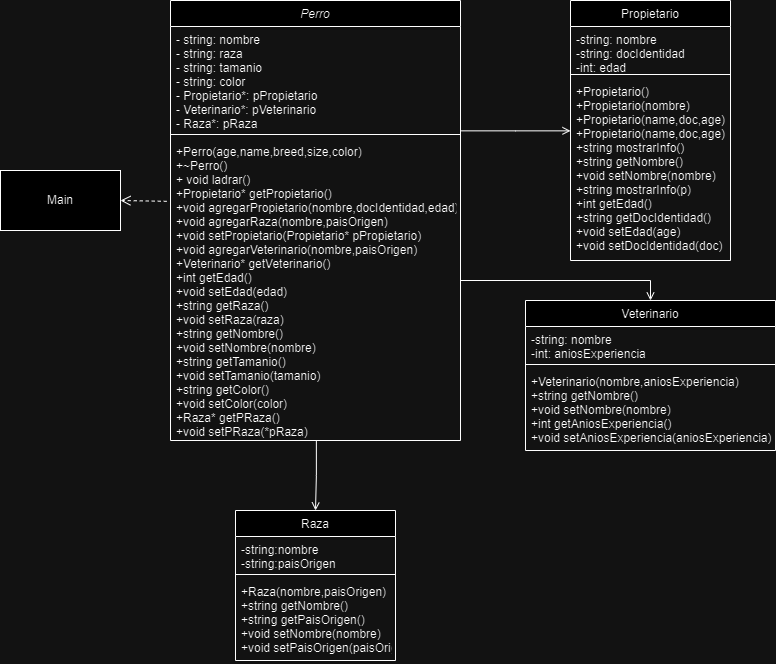

The diagram above was exported from draw.io. Its source (the exported page's mxGraphModel, read from the mxfile embedded in the PNG):
<mxGraphModel dx="1921" dy="892" grid="1" gridSize="10" guides="1" tooltips="1" connect="1" arrows="1" fold="1" page="1" pageScale="1" pageWidth="827" pageHeight="1169" math="0" shadow="0">
  <root>
    <mxCell id="WIyWlLk6GJQsqaUBKTNV-0" />
    <mxCell id="WIyWlLk6GJQsqaUBKTNV-1" parent="WIyWlLk6GJQsqaUBKTNV-0" />
    <mxCell id="zkfFHV4jXpPFQw0GAbJ--0" value="Perro" style="swimlane;fontStyle=2;align=center;verticalAlign=top;childLayout=stackLayout;horizontal=1;startSize=26;horizontalStack=0;resizeParent=1;resizeLast=0;collapsible=1;marginBottom=0;rounded=0;shadow=0;strokeWidth=1;" parent="WIyWlLk6GJQsqaUBKTNV-1" vertex="1">
      <mxGeometry x="190" y="220" width="290" height="440" as="geometry">
        <mxRectangle x="230" y="140" width="160" height="26" as="alternateBounds" />
      </mxGeometry>
    </mxCell>
    <mxCell id="zkfFHV4jXpPFQw0GAbJ--1" value="- string: nombre&#10;- string: raza&#10;- string: tamanio&#10;- string: color&#10;- Propietario*: pPropietario&#10;- Veterinario*: pVeterinario&#10;- Raza*: pRaza" style="text;align=left;verticalAlign=top;spacingLeft=4;spacingRight=4;overflow=hidden;rotatable=0;points=[[0,0.5],[1,0.5]];portConstraint=eastwest;" parent="zkfFHV4jXpPFQw0GAbJ--0" vertex="1">
      <mxGeometry y="26" width="290" height="104" as="geometry" />
    </mxCell>
    <mxCell id="zkfFHV4jXpPFQw0GAbJ--4" value="" style="line;html=1;strokeWidth=1;align=left;verticalAlign=middle;spacingTop=-1;spacingLeft=3;spacingRight=3;rotatable=0;labelPosition=right;points=[];portConstraint=eastwest;" parent="zkfFHV4jXpPFQw0GAbJ--0" vertex="1">
      <mxGeometry y="130" width="290" height="8" as="geometry" />
    </mxCell>
    <mxCell id="zkfFHV4jXpPFQw0GAbJ--5" value="+Perro(age,name,breed,size,color)&#10;+~Perro()&#10;+ void ladrar()&#10;+Propietario* getPropietario()&#10;+void agregarPropietario(nombre,docIdentidad,edad)&#10;+void agregarRaza(nombre,paisOrigen)&#10;+void setPropietario(Propietario* pPropietario)&#10;+void agregarVeterinario(nombre,paisOrigen)&#10;+Veterinario* getVeterinario()&#10;+int getEdad()&#10;+void setEdad(edad)&#10;+string getRaza()&#10;+void setRaza(raza)&#10;+string getNombre()&#10;+void setNombre(nombre)&#10;+string getTamanio()&#10;+void setTamanio(tamanio)&#10;+string getColor()&#10;+void setColor(color)&#10;+Raza* getPRaza()&#10;+void setPRaza(*pRaza)&#10;&#10;" style="text;align=left;verticalAlign=top;spacingLeft=4;spacingRight=4;overflow=hidden;rotatable=0;points=[[0,0.5],[1,0.5]];portConstraint=eastwest;" parent="zkfFHV4jXpPFQw0GAbJ--0" vertex="1">
      <mxGeometry y="138" width="290" height="302" as="geometry" />
    </mxCell>
    <mxCell id="zkfFHV4jXpPFQw0GAbJ--6" value="Raza" style="swimlane;fontStyle=0;align=center;verticalAlign=top;childLayout=stackLayout;horizontal=1;startSize=26;horizontalStack=0;resizeParent=1;resizeLast=0;collapsible=1;marginBottom=0;rounded=0;shadow=0;strokeWidth=1;" parent="WIyWlLk6GJQsqaUBKTNV-1" vertex="1">
      <mxGeometry x="255" y="730" width="160" height="150" as="geometry">
        <mxRectangle x="130" y="380" width="160" height="26" as="alternateBounds" />
      </mxGeometry>
    </mxCell>
    <mxCell id="zkfFHV4jXpPFQw0GAbJ--7" value="-string:nombre&#10;-string:paisOrigen" style="text;align=left;verticalAlign=top;spacingLeft=4;spacingRight=4;overflow=hidden;rotatable=0;points=[[0,0.5],[1,0.5]];portConstraint=eastwest;" parent="zkfFHV4jXpPFQw0GAbJ--6" vertex="1">
      <mxGeometry y="26" width="160" height="34" as="geometry" />
    </mxCell>
    <mxCell id="zkfFHV4jXpPFQw0GAbJ--9" value="" style="line;html=1;strokeWidth=1;align=left;verticalAlign=middle;spacingTop=-1;spacingLeft=3;spacingRight=3;rotatable=0;labelPosition=right;points=[];portConstraint=eastwest;" parent="zkfFHV4jXpPFQw0GAbJ--6" vertex="1">
      <mxGeometry y="60" width="160" height="8" as="geometry" />
    </mxCell>
    <mxCell id="zkfFHV4jXpPFQw0GAbJ--11" value="+Raza(nombre,paisOrigen)&#10;+string getNombre()&#10;+string getPaisOrigen()&#10;+void setNombre(nombre)&#10;+void setPaisOrigen(paisOrigen)" style="text;align=left;verticalAlign=top;spacingLeft=4;spacingRight=4;overflow=hidden;rotatable=0;points=[[0,0.5],[1,0.5]];portConstraint=eastwest;" parent="zkfFHV4jXpPFQw0GAbJ--6" vertex="1">
      <mxGeometry y="68" width="160" height="82" as="geometry" />
    </mxCell>
    <mxCell id="zkfFHV4jXpPFQw0GAbJ--13" value="Veterinario" style="swimlane;fontStyle=0;align=center;verticalAlign=top;childLayout=stackLayout;horizontal=1;startSize=26;horizontalStack=0;resizeParent=1;resizeLast=0;collapsible=1;marginBottom=0;rounded=0;shadow=0;strokeWidth=1;" parent="WIyWlLk6GJQsqaUBKTNV-1" vertex="1">
      <mxGeometry x="545" y="520" width="250" height="150" as="geometry">
        <mxRectangle x="340" y="380" width="170" height="26" as="alternateBounds" />
      </mxGeometry>
    </mxCell>
    <mxCell id="zkfFHV4jXpPFQw0GAbJ--14" value="-string: nombre&#10;-int: aniosExperiencia" style="text;align=left;verticalAlign=top;spacingLeft=4;spacingRight=4;overflow=hidden;rotatable=0;points=[[0,0.5],[1,0.5]];portConstraint=eastwest;" parent="zkfFHV4jXpPFQw0GAbJ--13" vertex="1">
      <mxGeometry y="26" width="250" height="34" as="geometry" />
    </mxCell>
    <mxCell id="zkfFHV4jXpPFQw0GAbJ--15" value="" style="line;html=1;strokeWidth=1;align=left;verticalAlign=middle;spacingTop=-1;spacingLeft=3;spacingRight=3;rotatable=0;labelPosition=right;points=[];portConstraint=eastwest;" parent="zkfFHV4jXpPFQw0GAbJ--13" vertex="1">
      <mxGeometry y="60" width="250" height="8" as="geometry" />
    </mxCell>
    <mxCell id="crslASSJl4m8E1vsua0x-0" value="+Veterinario(nombre,aniosExperiencia)&#10;+string getNombre()&#10;+void setNombre(nombre)&#10;+int getAniosExperiencia()&#10;+void setAniosExperiencia(aniosExperiencia)" style="text;align=left;verticalAlign=top;spacingLeft=4;spacingRight=4;overflow=hidden;rotatable=0;points=[[0,0.5],[1,0.5]];portConstraint=eastwest;" vertex="1" parent="zkfFHV4jXpPFQw0GAbJ--13">
      <mxGeometry y="68" width="250" height="82" as="geometry" />
    </mxCell>
    <mxCell id="zkfFHV4jXpPFQw0GAbJ--17" value="Propietario" style="swimlane;fontStyle=0;align=center;verticalAlign=top;childLayout=stackLayout;horizontal=1;startSize=26;horizontalStack=0;resizeParent=1;resizeLast=0;collapsible=1;marginBottom=0;rounded=0;shadow=0;strokeWidth=1;" parent="WIyWlLk6GJQsqaUBKTNV-1" vertex="1">
      <mxGeometry x="590" y="220" width="160" height="260" as="geometry">
        <mxRectangle x="550" y="140" width="160" height="26" as="alternateBounds" />
      </mxGeometry>
    </mxCell>
    <mxCell id="zkfFHV4jXpPFQw0GAbJ--18" value="-string: nombre&#10;-string: docIdentidad&#10;-int: edad" style="text;align=left;verticalAlign=top;spacingLeft=4;spacingRight=4;overflow=hidden;rotatable=0;points=[[0,0.5],[1,0.5]];portConstraint=eastwest;" parent="zkfFHV4jXpPFQw0GAbJ--17" vertex="1">
      <mxGeometry y="26" width="160" height="44" as="geometry" />
    </mxCell>
    <mxCell id="zkfFHV4jXpPFQw0GAbJ--23" value="" style="line;html=1;strokeWidth=1;align=left;verticalAlign=middle;spacingTop=-1;spacingLeft=3;spacingRight=3;rotatable=0;labelPosition=right;points=[];portConstraint=eastwest;" parent="zkfFHV4jXpPFQw0GAbJ--17" vertex="1">
      <mxGeometry y="70" width="160" height="8" as="geometry" />
    </mxCell>
    <mxCell id="zkfFHV4jXpPFQw0GAbJ--24" value="+Propietario()&#10;+Propietario(nombre)&#10;+Propietario(name,doc,age)&#10;+Propietario(name,doc,age)&#10;+string mostrarInfo()&#10;+string getNombre()&#10;+void setNombre(nombre)&#10;+string mostrarInfo(p)&#10;+int getEdad()&#10;+string getDocIdentidad()&#10;+void setEdad(age)&#10;+void setDocIdentidad(doc)" style="text;align=left;verticalAlign=top;spacingLeft=4;spacingRight=4;overflow=hidden;rotatable=0;points=[[0,0.5],[1,0.5]];portConstraint=eastwest;" parent="zkfFHV4jXpPFQw0GAbJ--17" vertex="1">
      <mxGeometry y="78" width="160" height="182" as="geometry" />
    </mxCell>
    <mxCell id="zkfFHV4jXpPFQw0GAbJ--26" value="" style="endArrow=open;shadow=0;strokeWidth=1;rounded=0;endFill=1;edgeStyle=elbowEdgeStyle;elbow=vertical;" parent="WIyWlLk6GJQsqaUBKTNV-1" source="zkfFHV4jXpPFQw0GAbJ--0" target="zkfFHV4jXpPFQw0GAbJ--17" edge="1">
      <mxGeometry x="0.5" y="41" relative="1" as="geometry">
        <mxPoint x="380" y="372" as="sourcePoint" />
        <mxPoint x="540" y="372" as="targetPoint" />
        <mxPoint x="-40" y="32" as="offset" />
      </mxGeometry>
    </mxCell>
    <mxCell id="zkfFHV4jXpPFQw0GAbJ--27" value="" style="resizable=0;align=left;verticalAlign=bottom;labelBackgroundColor=none;fontSize=12;" parent="zkfFHV4jXpPFQw0GAbJ--26" connectable="0" vertex="1">
      <mxGeometry x="-1" relative="1" as="geometry">
        <mxPoint y="4" as="offset" />
      </mxGeometry>
    </mxCell>
    <mxCell id="crslASSJl4m8E1vsua0x-1" value="" style="endArrow=open;shadow=0;strokeWidth=1;rounded=0;endFill=1;edgeStyle=elbowEdgeStyle;elbow=vertical;entryX=0.5;entryY=0;entryDx=0;entryDy=0;" edge="1" parent="WIyWlLk6GJQsqaUBKTNV-1" target="zkfFHV4jXpPFQw0GAbJ--13">
      <mxGeometry x="0.5" y="41" relative="1" as="geometry">
        <mxPoint x="480" y="560" as="sourcePoint" />
        <mxPoint x="540" y="560" as="targetPoint" />
        <mxPoint x="-40" y="32" as="offset" />
        <Array as="points">
          <mxPoint x="540" y="500" />
        </Array>
      </mxGeometry>
    </mxCell>
    <mxCell id="crslASSJl4m8E1vsua0x-2" value="" style="resizable=0;align=left;verticalAlign=bottom;labelBackgroundColor=none;fontSize=12;" connectable="0" vertex="1" parent="crslASSJl4m8E1vsua0x-1">
      <mxGeometry x="-1" relative="1" as="geometry">
        <mxPoint y="4" as="offset" />
      </mxGeometry>
    </mxCell>
    <mxCell id="crslASSJl4m8E1vsua0x-4" value="" style="endArrow=open;shadow=0;strokeWidth=1;rounded=0;endFill=1;edgeStyle=elbowEdgeStyle;elbow=vertical;entryX=0.5;entryY=0;entryDx=0;entryDy=0;exitX=0.503;exitY=1.001;exitDx=0;exitDy=0;exitPerimeter=0;" edge="1" parent="WIyWlLk6GJQsqaUBKTNV-1" source="zkfFHV4jXpPFQw0GAbJ--5" target="zkfFHV4jXpPFQw0GAbJ--6">
      <mxGeometry x="0.5" y="41" relative="1" as="geometry">
        <mxPoint x="300" y="680.11" as="sourcePoint" />
        <mxPoint x="370" y="680.11" as="targetPoint" />
        <mxPoint x="-40" y="32" as="offset" />
      </mxGeometry>
    </mxCell>
    <mxCell id="crslASSJl4m8E1vsua0x-5" value="" style="resizable=0;align=left;verticalAlign=bottom;labelBackgroundColor=none;fontSize=12;" connectable="0" vertex="1" parent="crslASSJl4m8E1vsua0x-4">
      <mxGeometry x="-1" relative="1" as="geometry">
        <mxPoint y="4" as="offset" />
      </mxGeometry>
    </mxCell>
    <mxCell id="crslASSJl4m8E1vsua0x-10" value="Main" style="rounded=0;whiteSpace=wrap;html=1;" vertex="1" parent="WIyWlLk6GJQsqaUBKTNV-1">
      <mxGeometry x="20" y="390" width="120" height="60" as="geometry" />
    </mxCell>
    <mxCell id="crslASSJl4m8E1vsua0x-11" value="" style="endArrow=open;startArrow=none;endFill=0;startFill=0;endSize=8;html=1;verticalAlign=bottom;dashed=1;labelBackgroundColor=none;rounded=0;exitX=-0.013;exitY=0.208;exitDx=0;exitDy=0;exitPerimeter=0;entryX=1;entryY=0.5;entryDx=0;entryDy=0;" edge="1" parent="WIyWlLk6GJQsqaUBKTNV-1" source="zkfFHV4jXpPFQw0GAbJ--5" target="crslASSJl4m8E1vsua0x-10">
      <mxGeometry width="160" relative="1" as="geometry">
        <mxPoint x="10" y="540" as="sourcePoint" />
        <mxPoint x="170" y="540" as="targetPoint" />
      </mxGeometry>
    </mxCell>
  </root>
</mxGraphModel>